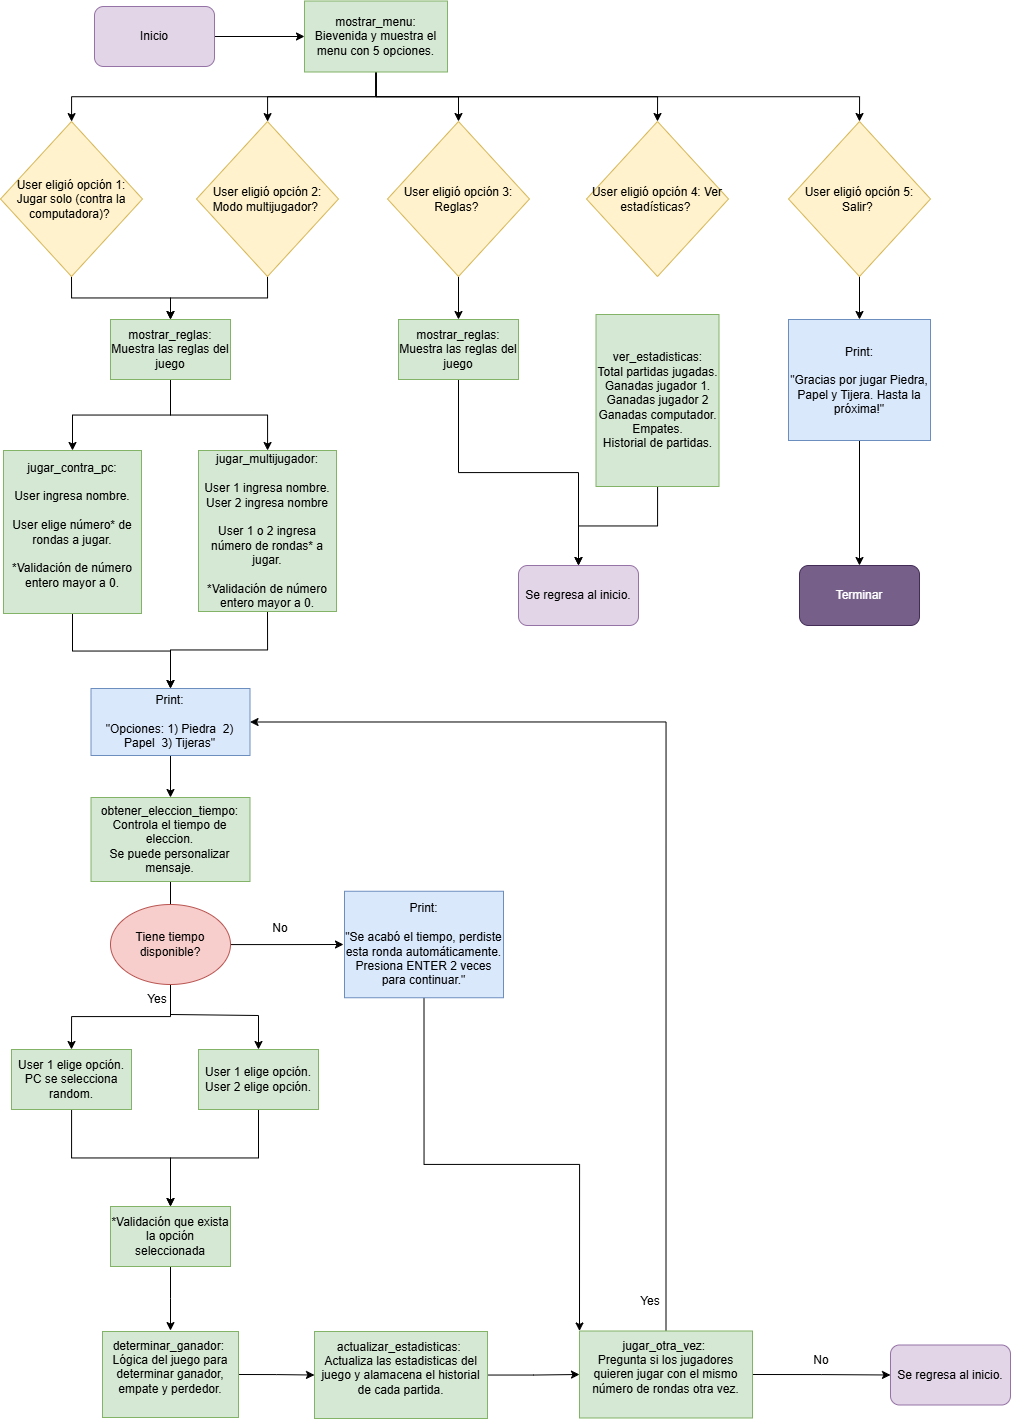

The diagram above was exported from draw.io. Its source (the exported page's mxGraphModel, read from the mxfile embedded in the PNG):
<mxGraphModel dx="1991" dy="831" grid="0" gridSize="10" guides="1" tooltips="1" connect="1" arrows="1" fold="1" page="0" pageScale="1" pageWidth="827" pageHeight="1169" math="0" shadow="0">
  <root>
    <mxCell id="0" />
    <mxCell id="1" parent="0" />
    <mxCell id="LgzGePDEYsVuZZsz8LAt-5" style="edgeStyle=orthogonalEdgeStyle;rounded=0;orthogonalLoop=1;jettySize=auto;html=1;exitX=1;exitY=0.5;exitDx=0;exitDy=0;entryX=0;entryY=0.5;entryDx=0;entryDy=0;" parent="1" source="LgzGePDEYsVuZZsz8LAt-1" target="LgzGePDEYsVuZZsz8LAt-2" edge="1">
      <mxGeometry relative="1" as="geometry" />
    </mxCell>
    <mxCell id="LgzGePDEYsVuZZsz8LAt-1" value="Inicio" style="rounded=1;whiteSpace=wrap;html=1;fillColor=#e1d5e7;strokeColor=#9673a6;" parent="1" vertex="1">
      <mxGeometry x="-261" y="8" width="120" height="60" as="geometry" />
    </mxCell>
    <mxCell id="LgzGePDEYsVuZZsz8LAt-10" value="" style="edgeStyle=orthogonalEdgeStyle;rounded=0;orthogonalLoop=1;jettySize=auto;html=1;" parent="1" source="LgzGePDEYsVuZZsz8LAt-2" target="LgzGePDEYsVuZZsz8LAt-7" edge="1">
      <mxGeometry relative="1" as="geometry" />
    </mxCell>
    <mxCell id="LgzGePDEYsVuZZsz8LAt-11" style="edgeStyle=orthogonalEdgeStyle;rounded=0;orthogonalLoop=1;jettySize=auto;html=1;exitX=0.5;exitY=1;exitDx=0;exitDy=0;" parent="1" source="LgzGePDEYsVuZZsz8LAt-2" target="LgzGePDEYsVuZZsz8LAt-6" edge="1">
      <mxGeometry relative="1" as="geometry" />
    </mxCell>
    <mxCell id="LgzGePDEYsVuZZsz8LAt-12" style="edgeStyle=orthogonalEdgeStyle;rounded=0;orthogonalLoop=1;jettySize=auto;html=1;exitX=0.5;exitY=1;exitDx=0;exitDy=0;entryX=0.5;entryY=0;entryDx=0;entryDy=0;" parent="1" source="LgzGePDEYsVuZZsz8LAt-2" target="LgzGePDEYsVuZZsz8LAt-8" edge="1">
      <mxGeometry relative="1" as="geometry" />
    </mxCell>
    <mxCell id="LgzGePDEYsVuZZsz8LAt-13" style="edgeStyle=orthogonalEdgeStyle;rounded=0;orthogonalLoop=1;jettySize=auto;html=1;exitX=0.5;exitY=1;exitDx=0;exitDy=0;entryX=0.5;entryY=0;entryDx=0;entryDy=0;" parent="1" source="LgzGePDEYsVuZZsz8LAt-2" target="LgzGePDEYsVuZZsz8LAt-9" edge="1">
      <mxGeometry relative="1" as="geometry" />
    </mxCell>
    <mxCell id="LgzGePDEYsVuZZsz8LAt-14" style="edgeStyle=orthogonalEdgeStyle;rounded=0;orthogonalLoop=1;jettySize=auto;html=1;exitX=0.5;exitY=1;exitDx=0;exitDy=0;" parent="1" source="LgzGePDEYsVuZZsz8LAt-2" target="LgzGePDEYsVuZZsz8LAt-3" edge="1">
      <mxGeometry relative="1" as="geometry" />
    </mxCell>
    <mxCell id="LgzGePDEYsVuZZsz8LAt-2" value="mostrar_menu:&lt;div&gt;Bievenida y muestra el menu con 5 opciones.&lt;/div&gt;" style="rounded=0;whiteSpace=wrap;html=1;fillColor=#d5e8d4;strokeColor=#82b366;" parent="1" vertex="1">
      <mxGeometry x="-51" y="2.5" width="143" height="71" as="geometry" />
    </mxCell>
    <mxCell id="7MKAs9oa9mkqYDuBDcNo-16" style="edgeStyle=orthogonalEdgeStyle;rounded=0;orthogonalLoop=1;jettySize=auto;html=1;exitX=0.5;exitY=1;exitDx=0;exitDy=0;" edge="1" parent="1" source="LgzGePDEYsVuZZsz8LAt-3" target="7MKAs9oa9mkqYDuBDcNo-1">
      <mxGeometry relative="1" as="geometry" />
    </mxCell>
    <mxCell id="LgzGePDEYsVuZZsz8LAt-3" value="User eligió opción 1: Jugar solo (contra la computadora)?&amp;nbsp;" style="rhombus;whiteSpace=wrap;html=1;fillColor=#fff2cc;strokeColor=#d6b656;" parent="1" vertex="1">
      <mxGeometry x="-355" y="123" width="142" height="155" as="geometry" />
    </mxCell>
    <mxCell id="7MKAs9oa9mkqYDuBDcNo-21" style="edgeStyle=orthogonalEdgeStyle;rounded=0;orthogonalLoop=1;jettySize=auto;html=1;exitX=0.5;exitY=1;exitDx=0;exitDy=0;entryX=0.5;entryY=0;entryDx=0;entryDy=0;" edge="1" parent="1" source="LgzGePDEYsVuZZsz8LAt-6" target="7MKAs9oa9mkqYDuBDcNo-20">
      <mxGeometry relative="1" as="geometry" />
    </mxCell>
    <mxCell id="LgzGePDEYsVuZZsz8LAt-6" value="User eligió opción 3: Reglas?&amp;nbsp;" style="rhombus;whiteSpace=wrap;html=1;fillColor=#fff2cc;strokeColor=#d6b656;" parent="1" vertex="1">
      <mxGeometry x="32" y="123" width="142" height="155" as="geometry" />
    </mxCell>
    <mxCell id="7MKAs9oa9mkqYDuBDcNo-3" style="edgeStyle=orthogonalEdgeStyle;rounded=0;orthogonalLoop=1;jettySize=auto;html=1;exitX=0.5;exitY=1;exitDx=0;exitDy=0;entryX=0.5;entryY=0;entryDx=0;entryDy=0;" edge="1" parent="1" source="LgzGePDEYsVuZZsz8LAt-7" target="7MKAs9oa9mkqYDuBDcNo-1">
      <mxGeometry relative="1" as="geometry" />
    </mxCell>
    <mxCell id="LgzGePDEYsVuZZsz8LAt-7" value="User eligió opción 2: Modo multijugador?&amp;nbsp;" style="rhombus;whiteSpace=wrap;html=1;fillColor=#fff2cc;strokeColor=#d6b656;" parent="1" vertex="1">
      <mxGeometry x="-159" y="123" width="142" height="155" as="geometry" />
    </mxCell>
    <mxCell id="LgzGePDEYsVuZZsz8LAt-8" value="User eligió opción 4: Ver estadísticas?&amp;nbsp;" style="rhombus;whiteSpace=wrap;html=1;fillColor=#fff2cc;strokeColor=#d6b656;" parent="1" vertex="1">
      <mxGeometry x="231" y="123" width="142" height="155" as="geometry" />
    </mxCell>
    <mxCell id="7MKAs9oa9mkqYDuBDcNo-32" style="edgeStyle=orthogonalEdgeStyle;rounded=0;orthogonalLoop=1;jettySize=auto;html=1;exitX=0.5;exitY=1;exitDx=0;exitDy=0;" edge="1" parent="1" source="LgzGePDEYsVuZZsz8LAt-9" target="7MKAs9oa9mkqYDuBDcNo-29">
      <mxGeometry relative="1" as="geometry" />
    </mxCell>
    <mxCell id="LgzGePDEYsVuZZsz8LAt-9" value="User eligió opción 5: Salir?&amp;nbsp;" style="rhombus;whiteSpace=wrap;html=1;fillColor=#fff2cc;strokeColor=#d6b656;" parent="1" vertex="1">
      <mxGeometry x="433" y="123" width="142" height="155" as="geometry" />
    </mxCell>
    <mxCell id="7MKAs9oa9mkqYDuBDcNo-6" value="" style="edgeStyle=orthogonalEdgeStyle;rounded=0;orthogonalLoop=1;jettySize=auto;html=1;" edge="1" parent="1" source="7MKAs9oa9mkqYDuBDcNo-1" target="7MKAs9oa9mkqYDuBDcNo-5">
      <mxGeometry relative="1" as="geometry" />
    </mxCell>
    <mxCell id="7MKAs9oa9mkqYDuBDcNo-19" style="edgeStyle=orthogonalEdgeStyle;rounded=0;orthogonalLoop=1;jettySize=auto;html=1;exitX=0.5;exitY=1;exitDx=0;exitDy=0;" edge="1" parent="1" source="7MKAs9oa9mkqYDuBDcNo-1" target="7MKAs9oa9mkqYDuBDcNo-7">
      <mxGeometry relative="1" as="geometry" />
    </mxCell>
    <mxCell id="7MKAs9oa9mkqYDuBDcNo-1" value="mostrar_reglas:&lt;br&gt;Muestra las reglas del juego" style="whiteSpace=wrap;html=1;fillColor=#d5e8d4;strokeColor=#82b366;" vertex="1" parent="1">
      <mxGeometry x="-245" y="321" width="120" height="60" as="geometry" />
    </mxCell>
    <mxCell id="7MKAs9oa9mkqYDuBDcNo-10" style="edgeStyle=orthogonalEdgeStyle;rounded=0;orthogonalLoop=1;jettySize=auto;html=1;exitX=0.5;exitY=1;exitDx=0;exitDy=0;entryX=0.5;entryY=0;entryDx=0;entryDy=0;" edge="1" parent="1" source="7MKAs9oa9mkqYDuBDcNo-5" target="7MKAs9oa9mkqYDuBDcNo-9">
      <mxGeometry relative="1" as="geometry" />
    </mxCell>
    <mxCell id="7MKAs9oa9mkqYDuBDcNo-5" value="jugar_contra_pc:&lt;div&gt;&lt;br&gt;&lt;div&gt;User ingresa nombre&lt;span style=&quot;background-color: transparent; color: light-dark(rgb(0, 0, 0), rgb(255, 255, 255));&quot;&gt;.&lt;/span&gt;&lt;/div&gt;&lt;div&gt;&lt;span style=&quot;background-color: transparent; color: light-dark(rgb(0, 0, 0), rgb(255, 255, 255));&quot;&gt;&lt;br&gt;&lt;/span&gt;&lt;/div&gt;&lt;div&gt;User elige número* de rondas a jugar&lt;span style=&quot;background-color: transparent; color: light-dark(rgb(0, 0, 0), rgb(255, 255, 255));&quot;&gt;.&lt;/span&gt;&lt;/div&gt;&lt;div&gt;&lt;span style=&quot;background-color: transparent; color: light-dark(rgb(0, 0, 0), rgb(255, 255, 255));&quot;&gt;&lt;br&gt;&lt;/span&gt;&lt;/div&gt;&lt;div&gt;*Validación de número entero mayor a 0.&lt;/div&gt;&lt;div&gt;&lt;br&gt;&lt;/div&gt;&lt;/div&gt;" style="whiteSpace=wrap;html=1;fillColor=#d5e8d4;strokeColor=#82b366;" vertex="1" parent="1">
      <mxGeometry x="-352" y="452" width="138" height="163" as="geometry" />
    </mxCell>
    <mxCell id="7MKAs9oa9mkqYDuBDcNo-12" style="edgeStyle=orthogonalEdgeStyle;rounded=0;orthogonalLoop=1;jettySize=auto;html=1;exitX=0.5;exitY=1;exitDx=0;exitDy=0;" edge="1" parent="1" source="7MKAs9oa9mkqYDuBDcNo-7" target="7MKAs9oa9mkqYDuBDcNo-9">
      <mxGeometry relative="1" as="geometry" />
    </mxCell>
    <mxCell id="7MKAs9oa9mkqYDuBDcNo-7" value="jugar_multijugador:&lt;div&gt;&lt;br&gt;&lt;div&gt;User 1 ingresa nombre.&lt;/div&gt;&lt;div&gt;User 2 ingresa nombre&lt;/div&gt;&lt;/div&gt;&lt;div&gt;&lt;br&gt;&lt;/div&gt;&lt;div&gt;User 1 o 2 ingresa número de rondas* a jugar.&lt;/div&gt;&lt;div&gt;&lt;br&gt;&lt;/div&gt;&lt;div&gt;*Validación de número entero mayor a 0.&lt;/div&gt;" style="whiteSpace=wrap;html=1;fillColor=#d5e8d4;strokeColor=#82b366;" vertex="1" parent="1">
      <mxGeometry x="-157" y="452" width="138" height="161" as="geometry" />
    </mxCell>
    <mxCell id="7MKAs9oa9mkqYDuBDcNo-39" style="edgeStyle=orthogonalEdgeStyle;rounded=0;orthogonalLoop=1;jettySize=auto;html=1;exitX=0.5;exitY=1;exitDx=0;exitDy=0;" edge="1" parent="1" source="7MKAs9oa9mkqYDuBDcNo-9" target="7MKAs9oa9mkqYDuBDcNo-38">
      <mxGeometry relative="1" as="geometry" />
    </mxCell>
    <mxCell id="7MKAs9oa9mkqYDuBDcNo-9" value="&lt;div&gt;Print:&lt;/div&gt;&lt;div&gt;&lt;br&gt;&lt;/div&gt;&lt;div&gt;&quot;Opciones: 1) Piedra&amp;nbsp; 2) Papel&amp;nbsp; 3) Tijeras&quot;&lt;/div&gt;" style="whiteSpace=wrap;html=1;fillColor=#dae8fc;strokeColor=#6c8ebf;" vertex="1" parent="1">
      <mxGeometry x="-264.5" y="690" width="159" height="67" as="geometry" />
    </mxCell>
    <mxCell id="7MKAs9oa9mkqYDuBDcNo-50" value="" style="edgeStyle=orthogonalEdgeStyle;rounded=0;orthogonalLoop=1;jettySize=auto;html=1;" edge="1" parent="1" source="7MKAs9oa9mkqYDuBDcNo-13" target="7MKAs9oa9mkqYDuBDcNo-49">
      <mxGeometry relative="1" as="geometry" />
    </mxCell>
    <mxCell id="7MKAs9oa9mkqYDuBDcNo-13" value="User 1 elige opción.&lt;div&gt;PC se selecciona random.&lt;/div&gt;" style="whiteSpace=wrap;html=1;fillColor=#d5e8d4;strokeColor=#82b366;" vertex="1" parent="1">
      <mxGeometry x="-344" y="1051" width="120" height="60" as="geometry" />
    </mxCell>
    <mxCell id="7MKAs9oa9mkqYDuBDcNo-27" style="edgeStyle=orthogonalEdgeStyle;rounded=0;orthogonalLoop=1;jettySize=auto;html=1;exitX=0.5;exitY=1;exitDx=0;exitDy=0;" edge="1" parent="1" source="7MKAs9oa9mkqYDuBDcNo-20" target="7MKAs9oa9mkqYDuBDcNo-23">
      <mxGeometry relative="1" as="geometry" />
    </mxCell>
    <mxCell id="7MKAs9oa9mkqYDuBDcNo-20" value="mostrar_reglas:&lt;br&gt;Muestra las reglas del juego" style="whiteSpace=wrap;html=1;fillColor=#d5e8d4;strokeColor=#82b366;" vertex="1" parent="1">
      <mxGeometry x="43" y="321" width="120" height="60" as="geometry" />
    </mxCell>
    <mxCell id="7MKAs9oa9mkqYDuBDcNo-23" value="Se regresa al inicio." style="rounded=1;whiteSpace=wrap;html=1;fillColor=#e1d5e7;strokeColor=#9673a6;" vertex="1" parent="1">
      <mxGeometry x="163" y="567" width="120" height="60" as="geometry" />
    </mxCell>
    <mxCell id="7MKAs9oa9mkqYDuBDcNo-28" style="edgeStyle=orthogonalEdgeStyle;rounded=0;orthogonalLoop=1;jettySize=auto;html=1;" edge="1" parent="1" source="7MKAs9oa9mkqYDuBDcNo-24" target="7MKAs9oa9mkqYDuBDcNo-23">
      <mxGeometry relative="1" as="geometry" />
    </mxCell>
    <mxCell id="7MKAs9oa9mkqYDuBDcNo-24" value="ver_estadisticas:&lt;br&gt;Total partidas jugadas.&lt;div&gt;Ganadas jugador 1.&lt;/div&gt;&lt;div&gt;Ganadas jugador 2&lt;/div&gt;&lt;div&gt;Ganadas computador.&lt;/div&gt;&lt;div&gt;Empates.&lt;/div&gt;&lt;div&gt;Historial de partidas.&lt;/div&gt;" style="whiteSpace=wrap;html=1;fillColor=#d5e8d4;strokeColor=#82b366;" vertex="1" parent="1">
      <mxGeometry x="240.5" y="316" width="123" height="172" as="geometry" />
    </mxCell>
    <mxCell id="7MKAs9oa9mkqYDuBDcNo-33" style="edgeStyle=orthogonalEdgeStyle;rounded=0;orthogonalLoop=1;jettySize=auto;html=1;exitX=0.5;exitY=1;exitDx=0;exitDy=0;entryX=0.5;entryY=0;entryDx=0;entryDy=0;" edge="1" parent="1" source="7MKAs9oa9mkqYDuBDcNo-29" target="7MKAs9oa9mkqYDuBDcNo-31">
      <mxGeometry relative="1" as="geometry" />
    </mxCell>
    <mxCell id="7MKAs9oa9mkqYDuBDcNo-29" value="Print:&lt;div&gt;&lt;br&gt;&quot;Gracias por jugar Piedra, Papel y Tijera. Hasta la próxima!&quot;&lt;/div&gt;" style="whiteSpace=wrap;html=1;fillColor=#dae8fc;strokeColor=#6c8ebf;" vertex="1" parent="1">
      <mxGeometry x="433" y="321" width="142" height="121" as="geometry" />
    </mxCell>
    <mxCell id="7MKAs9oa9mkqYDuBDcNo-31" value="Terminar" style="rounded=1;whiteSpace=wrap;html=1;fillColor=#76608a;strokeColor=#432D57;fontColor=#ffffff;" vertex="1" parent="1">
      <mxGeometry x="444" y="567" width="120" height="60" as="geometry" />
    </mxCell>
    <mxCell id="7MKAs9oa9mkqYDuBDcNo-51" style="edgeStyle=orthogonalEdgeStyle;rounded=0;orthogonalLoop=1;jettySize=auto;html=1;exitX=0.5;exitY=1;exitDx=0;exitDy=0;entryX=0.5;entryY=0;entryDx=0;entryDy=0;" edge="1" parent="1" source="7MKAs9oa9mkqYDuBDcNo-37" target="7MKAs9oa9mkqYDuBDcNo-49">
      <mxGeometry relative="1" as="geometry" />
    </mxCell>
    <mxCell id="7MKAs9oa9mkqYDuBDcNo-37" value="User 1 elige opción.&lt;div&gt;User 2 elige opción.&lt;/div&gt;" style="whiteSpace=wrap;html=1;fillColor=#d5e8d4;strokeColor=#82b366;" vertex="1" parent="1">
      <mxGeometry x="-157" y="1051" width="120" height="60" as="geometry" />
    </mxCell>
    <mxCell id="7MKAs9oa9mkqYDuBDcNo-40" style="edgeStyle=orthogonalEdgeStyle;rounded=0;orthogonalLoop=1;jettySize=auto;html=1;exitX=0.5;exitY=1;exitDx=0;exitDy=0;entryX=0.5;entryY=0;entryDx=0;entryDy=0;" edge="1" parent="1" source="7MKAs9oa9mkqYDuBDcNo-38" target="7MKAs9oa9mkqYDuBDcNo-13">
      <mxGeometry relative="1" as="geometry">
        <Array as="points">
          <mxPoint x="-185" y="1018" />
          <mxPoint x="-284" y="1018" />
        </Array>
      </mxGeometry>
    </mxCell>
    <mxCell id="7MKAs9oa9mkqYDuBDcNo-41" style="edgeStyle=orthogonalEdgeStyle;rounded=0;orthogonalLoop=1;jettySize=auto;html=1;" edge="1" parent="1" source="7MKAs9oa9mkqYDuBDcNo-46" target="7MKAs9oa9mkqYDuBDcNo-37">
      <mxGeometry relative="1" as="geometry">
        <Array as="points">
          <mxPoint x="-185" y="1017" />
          <mxPoint x="-97" y="1017" />
        </Array>
      </mxGeometry>
    </mxCell>
    <mxCell id="7MKAs9oa9mkqYDuBDcNo-38" value="obtener_eleccion_tiempo:&lt;br&gt;Controla el tiempo de eleccion.&lt;div&gt;Se puede personalizar mensaje.&lt;/div&gt;" style="whiteSpace=wrap;html=1;fillColor=#d5e8d4;strokeColor=#82b366;" vertex="1" parent="1">
      <mxGeometry x="-264.5" y="799" width="159" height="84" as="geometry" />
    </mxCell>
    <mxCell id="7MKAs9oa9mkqYDuBDcNo-48" style="edgeStyle=orthogonalEdgeStyle;rounded=0;orthogonalLoop=1;jettySize=auto;html=1;" edge="1" parent="1" source="7MKAs9oa9mkqYDuBDcNo-43">
      <mxGeometry relative="1" as="geometry">
        <mxPoint x="-12" y="946" as="targetPoint" />
      </mxGeometry>
    </mxCell>
    <mxCell id="7MKAs9oa9mkqYDuBDcNo-43" value="Tiene tiempo disponible?" style="ellipse;whiteSpace=wrap;html=1;fillColor=#f8cecc;strokeColor=#b85450;" vertex="1" parent="1">
      <mxGeometry x="-245" y="906" width="120" height="80" as="geometry" />
    </mxCell>
    <mxCell id="7MKAs9oa9mkqYDuBDcNo-45" value="No" style="text;html=1;align=center;verticalAlign=middle;whiteSpace=wrap;rounded=0;fillColor=none;" vertex="1" parent="1">
      <mxGeometry x="436" y="1346.5" width="60" height="30" as="geometry" />
    </mxCell>
    <mxCell id="7MKAs9oa9mkqYDuBDcNo-46" value="Yes" style="text;html=1;align=center;verticalAlign=middle;whiteSpace=wrap;rounded=0;fillColor=none;" vertex="1" parent="1">
      <mxGeometry x="-228" y="986" width="60" height="30" as="geometry" />
    </mxCell>
    <mxCell id="7MKAs9oa9mkqYDuBDcNo-52" style="edgeStyle=orthogonalEdgeStyle;rounded=0;orthogonalLoop=1;jettySize=auto;html=1;" edge="1" parent="1" source="7MKAs9oa9mkqYDuBDcNo-49">
      <mxGeometry relative="1" as="geometry">
        <mxPoint x="-185" y="1332.0768761268027" as="targetPoint" />
      </mxGeometry>
    </mxCell>
    <mxCell id="7MKAs9oa9mkqYDuBDcNo-49" value="*Validación que exista la opción seleccionada" style="whiteSpace=wrap;html=1;fillColor=#d5e8d4;strokeColor=#82b366;" vertex="1" parent="1">
      <mxGeometry x="-245" y="1208" width="120" height="60" as="geometry" />
    </mxCell>
    <mxCell id="7MKAs9oa9mkqYDuBDcNo-55" style="edgeStyle=orthogonalEdgeStyle;rounded=0;orthogonalLoop=1;jettySize=auto;html=1;exitX=1;exitY=0.5;exitDx=0;exitDy=0;" edge="1" parent="1" source="7MKAs9oa9mkqYDuBDcNo-53" target="7MKAs9oa9mkqYDuBDcNo-54">
      <mxGeometry relative="1" as="geometry" />
    </mxCell>
    <mxCell id="7MKAs9oa9mkqYDuBDcNo-53" value="determinar_ganador:&amp;nbsp;&lt;div&gt;Lógica del juego para determinar ganador, empate y perdedor.&lt;/div&gt;&lt;div&gt;&lt;br&gt;&lt;/div&gt;" style="whiteSpace=wrap;html=1;fillColor=#d5e8d4;strokeColor=#82b366;" vertex="1" parent="1">
      <mxGeometry x="-253" y="1333" width="136" height="86" as="geometry" />
    </mxCell>
    <mxCell id="7MKAs9oa9mkqYDuBDcNo-57" style="edgeStyle=orthogonalEdgeStyle;rounded=0;orthogonalLoop=1;jettySize=auto;html=1;entryX=0;entryY=0.5;entryDx=0;entryDy=0;" edge="1" parent="1" source="7MKAs9oa9mkqYDuBDcNo-54" target="7MKAs9oa9mkqYDuBDcNo-56">
      <mxGeometry relative="1" as="geometry" />
    </mxCell>
    <mxCell id="7MKAs9oa9mkqYDuBDcNo-54" value="actualizar_estadisticas:&amp;nbsp;&lt;div&gt;Actualiza las estadisticas del juego y alamacena el historial de cada partida.&lt;/div&gt;&lt;div&gt;&lt;br&gt;&lt;/div&gt;" style="whiteSpace=wrap;html=1;fillColor=#d5e8d4;strokeColor=#82b366;" vertex="1" parent="1">
      <mxGeometry x="-41" y="1333" width="173" height="87" as="geometry" />
    </mxCell>
    <mxCell id="7MKAs9oa9mkqYDuBDcNo-66" style="edgeStyle=orthogonalEdgeStyle;rounded=0;orthogonalLoop=1;jettySize=auto;html=1;exitX=1;exitY=0.5;exitDx=0;exitDy=0;entryX=0;entryY=0.5;entryDx=0;entryDy=0;" edge="1" parent="1" source="7MKAs9oa9mkqYDuBDcNo-56">
      <mxGeometry relative="1" as="geometry">
        <mxPoint x="535" y="1376.5" as="targetPoint" />
      </mxGeometry>
    </mxCell>
    <mxCell id="7MKAs9oa9mkqYDuBDcNo-67" style="edgeStyle=orthogonalEdgeStyle;rounded=0;orthogonalLoop=1;jettySize=auto;html=1;exitX=0.5;exitY=0;exitDx=0;exitDy=0;entryX=1;entryY=0.5;entryDx=0;entryDy=0;" edge="1" parent="1" source="7MKAs9oa9mkqYDuBDcNo-56" target="7MKAs9oa9mkqYDuBDcNo-9">
      <mxGeometry relative="1" as="geometry" />
    </mxCell>
    <mxCell id="7MKAs9oa9mkqYDuBDcNo-56" value="jugar_otra_vez:&amp;nbsp;&lt;div&gt;Pregunta si los jugadores quieren jugar con el mismo número de rondas otra vez.&lt;/div&gt;&lt;div&gt;&lt;br&gt;&lt;/div&gt;" style="whiteSpace=wrap;html=1;fillColor=#d5e8d4;strokeColor=#82b366;" vertex="1" parent="1">
      <mxGeometry x="224" y="1332.5" width="173" height="87" as="geometry" />
    </mxCell>
    <mxCell id="7MKAs9oa9mkqYDuBDcNo-59" value="Yes" style="text;html=1;align=center;verticalAlign=middle;whiteSpace=wrap;rounded=0;fillColor=none;" vertex="1" parent="1">
      <mxGeometry x="265" y="1288" width="60" height="30" as="geometry" />
    </mxCell>
    <mxCell id="7MKAs9oa9mkqYDuBDcNo-68" value="No" style="text;html=1;align=center;verticalAlign=middle;whiteSpace=wrap;rounded=0;fillColor=none;" vertex="1" parent="1">
      <mxGeometry x="-105.5" y="915" width="60" height="30" as="geometry" />
    </mxCell>
    <mxCell id="7MKAs9oa9mkqYDuBDcNo-73" style="edgeStyle=orthogonalEdgeStyle;rounded=0;orthogonalLoop=1;jettySize=auto;html=1;exitX=0.5;exitY=1;exitDx=0;exitDy=0;entryX=0;entryY=0;entryDx=0;entryDy=0;" edge="1" parent="1" source="7MKAs9oa9mkqYDuBDcNo-70" target="7MKAs9oa9mkqYDuBDcNo-56">
      <mxGeometry relative="1" as="geometry" />
    </mxCell>
    <mxCell id="7MKAs9oa9mkqYDuBDcNo-70" value="&lt;div&gt;Print:&lt;/div&gt;&lt;div&gt;&lt;br&gt;&lt;/div&gt;&lt;div&gt;&quot;Se acabó el tiempo, perdiste esta ronda automáticamente. Presiona ENTER 2 veces para continuar.&quot;&lt;/div&gt;" style="whiteSpace=wrap;html=1;fillColor=#dae8fc;strokeColor=#6c8ebf;" vertex="1" parent="1">
      <mxGeometry x="-11" y="892.75" width="159" height="106.5" as="geometry" />
    </mxCell>
    <mxCell id="7MKAs9oa9mkqYDuBDcNo-74" value="Se regresa al inicio." style="rounded=1;whiteSpace=wrap;html=1;fillColor=#e1d5e7;strokeColor=#9673a6;" vertex="1" parent="1">
      <mxGeometry x="535" y="1346.5" width="120" height="60" as="geometry" />
    </mxCell>
  </root>
</mxGraphModel>